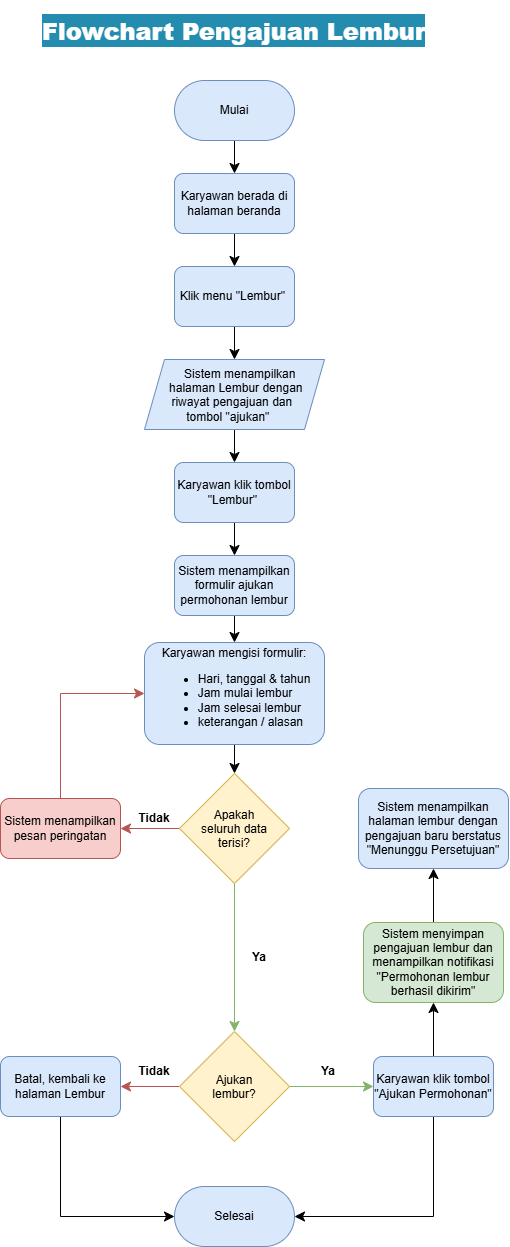

The diagram above was exported from draw.io. Its source (the exported page's mxGraphModel, read from the mxfile embedded in the PNG):
<mxGraphModel dx="2510" dy="1120" grid="1" gridSize="10" guides="1" tooltips="1" connect="1" arrows="1" fold="1" page="1" pageScale="1" pageWidth="827" pageHeight="1169" math="0" shadow="0">
  <root>
    <mxCell id="0" />
    <mxCell id="1" parent="0" />
    <mxCell id="2" connectable="0" parent="1" style="group" value="" vertex="1">
      <mxGeometry height="1240" width="508" x="286" y="3290" as="geometry" />
    </mxCell>
    <mxCell id="3" edge="1" parent="2" source="4" style="edgeStyle=none;curved=1;rounded=0;curveGeometry=1;orthogonalLoop=1;jettySize=auto;html=1;exitX=0.5;exitY=1;exitDx=0;exitDy=0;fontSize=12;defaultLabelBackgroundColor=page;startSize=8;endSize=8;" target="6">
      <mxGeometry relative="1" as="geometry" />
    </mxCell>
    <mxCell id="4" parent="2" style="rounded=1;whiteSpace=wrap;html=1;roundedPerimeter=1;arcSize=50;fillColor=#dae8fc;strokeColor=#6c8ebf;" value="Mulai" vertex="1">
      <mxGeometry height="60" width="120" x="174" y="74" as="geometry" />
    </mxCell>
    <mxCell id="5" edge="1" parent="2" source="6" style="edgeStyle=none;curved=1;rounded=0;curveGeometry=1;orthogonalLoop=1;jettySize=auto;html=1;exitX=0.5;exitY=1;exitDx=0;exitDy=0;fontSize=12;defaultLabelBackgroundColor=page;startSize=8;endSize=8;" target="8">
      <mxGeometry relative="1" as="geometry" />
    </mxCell>
    <mxCell id="6" parent="2" style="rounded=1;whiteSpace=wrap;html=1;roundedPerimeter=1;fillColor=#dae8fc;strokeColor=#6c8ebf;" value="Karyawan berada di halaman beranda" vertex="1">
      <mxGeometry height="60" width="120" x="174" y="167" as="geometry" />
    </mxCell>
    <mxCell id="7" edge="1" parent="2" source="8" style="edgeStyle=none;curved=1;rounded=0;curveGeometry=1;orthogonalLoop=1;jettySize=auto;html=1;exitX=0.5;exitY=1;exitDx=0;exitDy=0;entryX=0.5;entryY=0;entryDx=0;entryDy=0;fontSize=12;defaultLabelBackgroundColor=page;startSize=8;endSize=8;" target="10">
      <mxGeometry relative="1" as="geometry" />
    </mxCell>
    <mxCell id="8" parent="2" style="rounded=1;whiteSpace=wrap;html=1;roundedPerimeter=1;fillColor=#dae8fc;strokeColor=#6c8ebf;" value="Klik menu &quot;Lembur&quot;&amp;nbsp;" vertex="1">
      <mxGeometry height="60" width="120" x="174" y="260" as="geometry" />
    </mxCell>
    <mxCell id="9" edge="1" parent="2" source="10" style="edgeStyle=none;curved=1;rounded=0;curveGeometry=1;orthogonalLoop=1;jettySize=auto;html=1;exitX=0.5;exitY=1;exitDx=0;exitDy=0;fontSize=12;defaultLabelBackgroundColor=page;startSize=8;endSize=8;" target="12">
      <mxGeometry relative="1" as="geometry" />
    </mxCell>
    <mxCell id="10" parent="2" style="shape=parallelogram;perimeter=parallelogramPerimeter;whiteSpace=wrap;html=1;shapeInside=1;fixedSize=1;fillColor=#dae8fc;strokeColor=#6c8ebf;" value="Sistem menampilkan halaman Lembur dengan riwayat pengajuan dan tombol &quot;ajukan&quot;" vertex="1">
      <mxGeometry height="70" width="180" x="144" y="353" as="geometry" />
    </mxCell>
    <mxCell id="11" edge="1" parent="2" source="12" style="edgeStyle=none;curved=1;rounded=0;curveGeometry=1;orthogonalLoop=1;jettySize=auto;html=1;exitX=0.5;exitY=1;exitDx=0;exitDy=0;fontSize=12;defaultLabelBackgroundColor=page;startSize=8;endSize=8;" target="14">
      <mxGeometry relative="1" as="geometry" />
    </mxCell>
    <mxCell id="12" parent="2" style="rounded=1;whiteSpace=wrap;html=1;roundedPerimeter=1;fillColor=#dae8fc;strokeColor=#6c8ebf;" value="Karyawan klik tombol &quot;Lembur&quot;&amp;nbsp;" vertex="1">
      <mxGeometry height="60" width="120" x="174" y="456" as="geometry" />
    </mxCell>
    <mxCell id="13" edge="1" parent="2" source="14" style="edgeStyle=none;curved=1;rounded=0;curveGeometry=1;orthogonalLoop=1;jettySize=auto;html=1;exitX=0.5;exitY=1;exitDx=0;exitDy=0;entryX=0.5;entryY=0;entryDx=0;entryDy=0;fontSize=12;defaultLabelBackgroundColor=page;startSize=8;endSize=8;" target="16">
      <mxGeometry relative="1" as="geometry" />
    </mxCell>
    <mxCell id="14" parent="2" style="rounded=1;whiteSpace=wrap;html=1;roundedPerimeter=1;fillColor=#dae8fc;strokeColor=#6c8ebf;" value="Sistem menampilkan formulir ajukan permohonan lembur" vertex="1">
      <mxGeometry height="60" width="120" x="174" y="549" as="geometry" />
    </mxCell>
    <mxCell id="15" edge="1" parent="2" source="16" style="edgeStyle=none;curved=1;rounded=0;curveGeometry=1;orthogonalLoop=1;jettySize=auto;html=1;exitX=0.5;exitY=1;exitDx=0;exitDy=0;entryX=0.5;entryY=0;entryDx=0;entryDy=0;fontSize=12;defaultLabelBackgroundColor=page;startSize=8;endSize=8;" target="19">
      <mxGeometry relative="1" as="geometry" />
    </mxCell>
    <mxCell id="16" parent="2" style="rounded=1;whiteSpace=wrap;html=1;roundedPerimeter=1;fillColor=#dae8fc;strokeColor=#6c8ebf;align=center;" value="Karyawan mengisi formulir:&lt;div&gt;&lt;ul&gt;&lt;li style=&quot;text-align: left;&quot;&gt;Hari, tanggal &amp;amp; tahun&lt;/li&gt;&lt;li style=&quot;text-align: left;&quot;&gt;Jam mulai lembur&lt;/li&gt;&lt;li style=&quot;text-align: left;&quot;&gt;Jam selesai lembur&lt;/li&gt;&lt;li style=&quot;text-align: left;&quot;&gt;keterangan / alasan&lt;/li&gt;&lt;/ul&gt;&lt;/div&gt;" vertex="1">
      <mxGeometry height="102" width="180" x="144" y="636" as="geometry" />
    </mxCell>
    <mxCell id="17" edge="1" parent="2" source="19" style="edgeStyle=none;curved=1;rounded=0;curveGeometry=1;orthogonalLoop=1;jettySize=auto;html=1;exitX=0;exitY=0.5;exitDx=0;exitDy=0;entryX=1;entryY=0.5;entryDx=0;entryDy=0;fontSize=12;defaultLabelBackgroundColor=page;startSize=8;endSize=8;fillColor=#f8cecc;strokeColor=#b85450;" target="24">
      <mxGeometry relative="1" as="geometry" />
    </mxCell>
    <mxCell id="18" edge="1" parent="2" source="19" style="edgeStyle=none;curved=1;rounded=0;curveGeometry=1;orthogonalLoop=1;jettySize=auto;html=1;exitX=0.5;exitY=1;exitDx=0;exitDy=0;entryX=0.5;entryY=0;entryDx=0;entryDy=0;fontSize=12;defaultLabelBackgroundColor=page;startSize=8;endSize=8;fillColor=#d5e8d4;strokeColor=#82b366;" target="22">
      <mxGeometry relative="1" as="geometry" />
    </mxCell>
    <mxCell id="19" parent="2" style="rhombus;whiteSpace=wrap;html=1;shapeInside=1;fillColor=#fff2cc;strokeColor=#d6b656;" value="Apakah seluruh data terisi?" vertex="1">
      <mxGeometry height="110" width="110" x="179" y="767" as="geometry" />
    </mxCell>
    <mxCell id="20" edge="1" parent="2" source="22" style="edgeStyle=none;curved=1;rounded=0;curveGeometry=1;orthogonalLoop=1;jettySize=auto;html=1;exitX=0;exitY=0.5;exitDx=0;exitDy=0;entryX=1;entryY=0.5;entryDx=0;entryDy=0;fontSize=12;defaultLabelBackgroundColor=page;startSize=8;endSize=8;fillColor=#f8cecc;strokeColor=#b85450;" target="26">
      <mxGeometry relative="1" as="geometry" />
    </mxCell>
    <mxCell id="21" edge="1" parent="2" source="22" style="edgeStyle=none;curved=1;rounded=0;curveGeometry=1;orthogonalLoop=1;jettySize=auto;html=1;exitX=1;exitY=0.5;exitDx=0;exitDy=0;entryX=0;entryY=0.5;entryDx=0;entryDy=0;fontSize=12;defaultLabelBackgroundColor=page;startSize=8;endSize=8;fillColor=#d5e8d4;strokeColor=#82b366;" target="29">
      <mxGeometry relative="1" as="geometry" />
    </mxCell>
    <mxCell id="22" parent="2" style="rhombus;whiteSpace=wrap;html=1;shapeInside=1;fillColor=#fff2cc;strokeColor=#d6b656;" value="Ajukan lembur?" vertex="1">
      <mxGeometry height="110" width="110" x="179" y="1025" as="geometry" />
    </mxCell>
    <mxCell id="23" edge="1" parent="2" source="24" style="edgeStyle=orthogonalEdgeStyle;rounded=0;orthogonalLoop=1;jettySize=auto;html=1;exitX=0.5;exitY=0;exitDx=0;exitDy=0;entryX=0;entryY=0.5;entryDx=0;entryDy=0;fontSize=12;defaultLabelBackgroundColor=page;startSize=8;endSize=8;fillColor=#f8cecc;strokeColor=#b85450;" target="16">
      <mxGeometry relative="1" as="geometry" />
    </mxCell>
    <mxCell id="24" parent="2" style="rounded=1;whiteSpace=wrap;html=1;roundedPerimeter=1;fillColor=#f8cecc;strokeColor=#b85450;" value="Sistem menampilkan pesan peringatan" vertex="1">
      <mxGeometry height="60" width="120" y="792" as="geometry" />
    </mxCell>
    <mxCell id="25" edge="1" parent="2" source="26" style="edgeStyle=orthogonalEdgeStyle;rounded=0;orthogonalLoop=1;jettySize=auto;html=1;exitX=0.5;exitY=1;exitDx=0;exitDy=0;entryX=0;entryY=0.5;entryDx=0;entryDy=0;fontSize=12;defaultLabelBackgroundColor=page;startSize=8;endSize=8;" target="33">
      <mxGeometry relative="1" as="geometry" />
    </mxCell>
    <mxCell id="26" parent="2" style="rounded=1;whiteSpace=wrap;html=1;roundedPerimeter=1;fillColor=#dae8fc;strokeColor=#6c8ebf;" value="Batal, kembali ke halaman Lembur" vertex="1">
      <mxGeometry height="60" width="120" y="1050" as="geometry" />
    </mxCell>
    <mxCell id="27" edge="1" parent="2" source="29" style="edgeStyle=none;curved=1;rounded=0;curveGeometry=1;orthogonalLoop=1;jettySize=auto;html=1;exitX=0.5;exitY=0;exitDx=0;exitDy=0;entryX=0.5;entryY=1;entryDx=0;entryDy=0;fontSize=12;defaultLabelBackgroundColor=page;startSize=8;endSize=8;" target="31">
      <mxGeometry relative="1" as="geometry" />
    </mxCell>
    <mxCell id="28" edge="1" parent="2" source="29" style="edgeStyle=orthogonalEdgeStyle;rounded=0;orthogonalLoop=1;jettySize=auto;html=1;exitX=0.5;exitY=1;exitDx=0;exitDy=0;entryX=1;entryY=0.5;entryDx=0;entryDy=0;fontSize=12;defaultLabelBackgroundColor=page;startSize=8;endSize=8;" target="33">
      <mxGeometry relative="1" as="geometry" />
    </mxCell>
    <mxCell id="29" parent="2" style="rounded=1;whiteSpace=wrap;html=1;roundedPerimeter=1;fillColor=#dae8fc;strokeColor=#6c8ebf;" value="Karyawan klik tombol &quot;Ajukan Permohonan&quot;" vertex="1">
      <mxGeometry height="60" width="120" x="373" y="1050" as="geometry" />
    </mxCell>
    <mxCell id="30" edge="1" parent="2" source="31" style="edgeStyle=none;curved=1;rounded=0;curveGeometry=1;orthogonalLoop=1;jettySize=auto;html=1;exitX=0.5;exitY=0;exitDx=0;exitDy=0;entryX=0.5;entryY=1;entryDx=0;entryDy=0;fontSize=12;defaultLabelBackgroundColor=page;startSize=8;endSize=8;" target="32">
      <mxGeometry relative="1" as="geometry" />
    </mxCell>
    <mxCell id="31" parent="2" style="rounded=1;whiteSpace=wrap;html=1;roundedPerimeter=1;fillColor=#d5e8d4;strokeColor=#82b366;" value="Sistem menyimpan pengajuan lembur dan menampilkan notifikasi &quot;Permohonan lembur berhasil dikirim&quot;" vertex="1">
      <mxGeometry height="80" width="140" x="363" y="916" as="geometry" />
    </mxCell>
    <mxCell id="32" parent="2" style="rounded=1;whiteSpace=wrap;html=1;roundedPerimeter=1;fillColor=#dae8fc;strokeColor=#6c8ebf;" value="Sistem menampilkan halaman lembur dengan pengajuan baru berstatus &quot;Menunggu Persetujuan&quot;" vertex="1">
      <mxGeometry height="80" width="150" x="358" y="782" as="geometry" />
    </mxCell>
    <mxCell id="33" parent="2" style="rounded=1;whiteSpace=wrap;html=1;roundedPerimeter=1;arcSize=50;fillColor=#dae8fc;strokeColor=#6c8ebf;" value="Selesai" vertex="1">
      <mxGeometry height="60" width="120" x="174" y="1180" as="geometry" />
    </mxCell>
    <mxCell id="34" parent="2" style="text;html=1;whiteSpace=wrap;strokeColor=none;fillColor=none;align=center;verticalAlign=middle;rounded=0;" value="&lt;b&gt;Tidak&lt;/b&gt;" vertex="1">
      <mxGeometry height="30" width="60" x="124" y="797" as="geometry" />
    </mxCell>
    <mxCell id="35" parent="2" style="text;html=1;whiteSpace=wrap;strokeColor=none;fillColor=none;align=center;verticalAlign=middle;rounded=0;" value="&lt;b&gt;Tidak&lt;/b&gt;" vertex="1">
      <mxGeometry height="30" width="60" x="124" y="1050" as="geometry" />
    </mxCell>
    <mxCell id="36" parent="2" style="text;html=1;whiteSpace=wrap;strokeColor=none;fillColor=none;align=center;verticalAlign=middle;rounded=0;fontColor=light-dark(#000000,#99FF99);" value="&lt;b&gt;Ya&lt;/b&gt;" vertex="1">
      <mxGeometry height="30" width="60" x="229" y="936" as="geometry" />
    </mxCell>
    <mxCell id="37" parent="2" style="text;html=1;whiteSpace=wrap;strokeColor=none;fillColor=none;align=center;verticalAlign=middle;rounded=0;fontColor=light-dark(#000000,#99FF99);" value="&lt;b&gt;Ya&lt;/b&gt;" vertex="1">
      <mxGeometry height="30" width="60" x="298" y="1050" as="geometry" />
    </mxCell>
    <mxCell id="38" parent="2" style="text;html=1;whiteSpace=wrap;strokeColor=none;fillColor=none;align=center;verticalAlign=middle;rounded=0;fontColor=light-dark(#ffffff, #ededed);opacity=70;opacityGroup=1;" value="&lt;h1&gt;&lt;b style=&quot;background-color: light-dark(rgb(35, 140, 175), rgb(84, 40, 63));&quot;&gt;Flowchart Pengajuan Lembur&lt;/b&gt;&lt;/h1&gt;" vertex="1">
      <mxGeometry height="50" width="409" x="29.5" as="geometry" />
    </mxCell>
  </root>
</mxGraphModel>